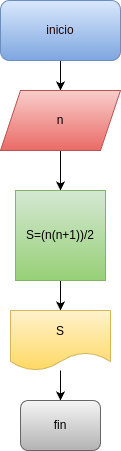

The diagram above was exported from draw.io. Its source (the exported page's mxGraphModel, read from the mxfile embedded in the PNG):
<mxGraphModel dx="662" dy="461" grid="1" gridSize="10" guides="1" tooltips="1" connect="1" arrows="1" fold="1" page="1" pageScale="1" pageWidth="827" pageHeight="1169" math="0" shadow="0">
  <root>
    <mxCell id="0" />
    <mxCell id="1" parent="0" />
    <mxCell id="7" style="edgeStyle=none;html=1;exitX=0.5;exitY=1;exitDx=0;exitDy=0;entryX=0.5;entryY=0;entryDx=0;entryDy=0;" edge="1" parent="1" source="3" target="6">
      <mxGeometry relative="1" as="geometry" />
    </mxCell>
    <mxCell id="3" value="&lt;font color=&quot;#220606&quot;&gt;inicio&lt;/font&gt;" style="rounded=1;whiteSpace=wrap;html=1;fillColor=#dae8fc;gradientColor=#7ea6e0;strokeColor=#6c8ebf;" vertex="1" parent="1">
      <mxGeometry x="260" y="190" width="120" height="60" as="geometry" />
    </mxCell>
    <mxCell id="10" value="" style="edgeStyle=none;html=1;" edge="1" parent="1" source="6" target="9">
      <mxGeometry relative="1" as="geometry" />
    </mxCell>
    <mxCell id="6" value="&lt;font color=&quot;#000000&quot;&gt;n&lt;/font&gt;" style="shape=parallelogram;perimeter=parallelogramPerimeter;whiteSpace=wrap;html=1;fixedSize=1;fillColor=#f8cecc;gradientColor=#ea6b66;strokeColor=#b85450;" vertex="1" parent="1">
      <mxGeometry x="260" y="280" width="120" height="60" as="geometry" />
    </mxCell>
    <mxCell id="12" value="" style="edgeStyle=none;html=1;" edge="1" parent="1" source="9" target="11">
      <mxGeometry relative="1" as="geometry" />
    </mxCell>
    <mxCell id="9" value="&lt;font color=&quot;#000000&quot;&gt;S=(n(n+1))/2&lt;/font&gt;" style="whiteSpace=wrap;html=1;aspect=fixed;fillColor=#d5e8d4;gradientColor=#97d077;strokeColor=#82b366;" vertex="1" parent="1">
      <mxGeometry x="275" y="380" width="90" height="90" as="geometry" />
    </mxCell>
    <mxCell id="15" value="" style="edgeStyle=none;html=1;" edge="1" parent="1" source="11" target="14">
      <mxGeometry relative="1" as="geometry" />
    </mxCell>
    <mxCell id="11" value="&lt;font color=&quot;#000000&quot;&gt;S&lt;/font&gt;" style="shape=document;whiteSpace=wrap;html=1;boundedLbl=1;fillColor=#fff2cc;gradientColor=#ffd966;strokeColor=#d6b656;" vertex="1" parent="1">
      <mxGeometry x="270" y="500" width="100" height="60" as="geometry" />
    </mxCell>
    <mxCell id="14" value="&lt;font color=&quot;#000000&quot;&gt;fin&lt;/font&gt;" style="rounded=1;whiteSpace=wrap;html=1;fillColor=#f5f5f5;gradientColor=#b3b3b3;strokeColor=#666666;" vertex="1" parent="1">
      <mxGeometry x="280" y="590" width="80" height="50" as="geometry" />
    </mxCell>
  </root>
</mxGraphModel>